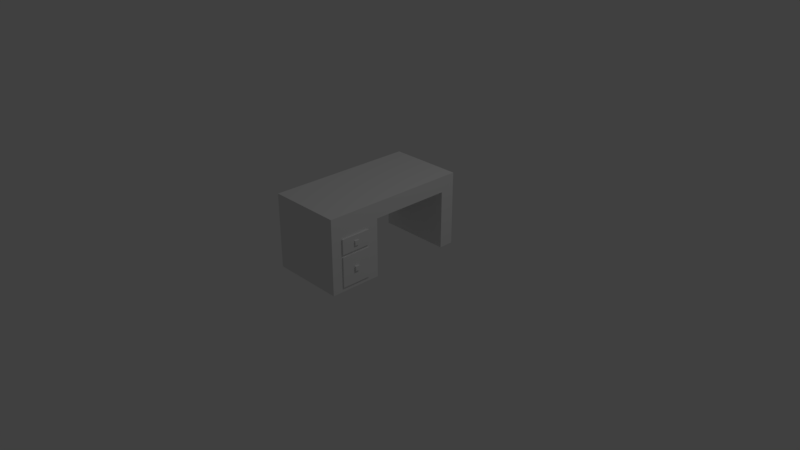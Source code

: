 # Source: Ireland_Desk_0.blend  (saved by Blender 2.78.0; exported with 4.5.12 LTS)
import bpy
from mathutils import Matrix  # noqa: F401  (used for matrix-valued properties, if any)

bpy.ops.wm.read_factory_settings(use_empty=True)
scene = bpy.context.scene
scene.name = 'Scene'

# ---- collections
col_collection_1 = bpy.data.collections.new('Collection 1'); scene.collection.children.link(col_collection_1)

# ---- materials (node trees are filled in below, after node groups)
mat_material = bpy.data.materials.new('Material')
mat_material.alpha_threshold = 0.0
mat_material.use_transparent_shadow = False
mat_material.roughness = 0.5
mat_material.line_color = (0.0, 0.0, 0.0, 1.0)

# ---- material node trees

# ---- world
world_world = bpy.data.worlds.new('World'); scene.world = world_world
world_world.color = (0.05088, 0.05088, 0.05088)
world_world.use_sun_shadow = False
world_world.sun_shadow_jitter_overblur = 0.0
world_world.cycles.sampling_method = 'MANUAL'

# ---- cameras
cam_camera = bpy.data.cameras.new('Camera')
cam_camera.clip_end = 100.0
cam_camera.lens = 35.0
cam_camera.sensor_width = 32.0
cam_camera.sensor_height = 18.0
cam_camera.ortho_scale = 7.314
cam_camera.dof.focus_distance = 0.0
cam_camera.dof.aperture_fstop = 128.0

# ---- lights
light_lamp = bpy.data.lights.new('Lamp', 'POINT')
light_lamp.transmission_factor = 0.0
light_lamp.cutoff_distance = 30.0
light_lamp.energy = 100.0
light_lamp.shadow_buffer_clip_start = 1.001
light_lamp.shadow_soft_size = 0.1
light_lamp.shadow_maximum_resolution = 0.006
light_lamp.use_absolute_resolution = True

# ---- meshes
me_cube = bpy.data.meshes.new('Cube')
me_cube.from_pydata([(0.5, 1.0, -0.004207), (0.5, -1.0, -0.004207), (-0.5, -1.0, -0.004207), (-0.5, 1.0, -0.004207), (0.5, 1.0, 0.9958), (0.5, -1.0, 0.9958), (-0.5, -1.0, 0.9958), (-0.5, 1.0, 0.9958), (0.5, 0.8, -0.004207), (-0.5, 0.8, -0.004207), (0.5, 0.8, 0.9958), (-0.5, 0.8, 0.9958), (0.5, -0.8, -0.004207), (0.5, -0.8, 0.9958), (-0.5, -0.8, -0.004207), (-0.5, -0.8, 0.9958), (0.5, 1.0, 0.7958), (0.5, -1.0, 0.7958), (-0.5, -1.0, 0.7958), (-0.5, 1.0, 0.7958), (-0.5, 0.8, 0.7958), (0.5, 0.8, 0.7958), (-0.5, -0.8, 0.7958), (0.5, -0.8, 0.7958), (-0.5, -0.8, 0.7958), (-0.5, -0.8, -0.004207), (0.5, -0.8, 0.7958), (0.5, -0.8, -0.004207), (-0.5, -0.3, 0.7958), (-0.5, -0.3, -0.004207), (0.5, -0.3, 0.7958), (0.5, -0.3, -0.004207), (0.1317, -0.8512, 0.05961), (0.1317, -0.8512, 0.4596), (0.1317, -0.4512, 0.05961), (0.1317, -0.4512, 0.4596), (0.5179, -0.8512, 0.05961), (0.5179, -0.8512, 0.4596), (0.5179, -0.4512, 0.05961), (0.5179, -0.4512, 0.4596), (0.1345, -0.8523, 0.499), (0.1345, -0.8523, 0.699), (0.1345, -0.4523, 0.499), (0.1345, -0.4523, 0.699), (0.5207, -0.8523, 0.499), (0.5207, -0.8523, 0.699), (0.5207, -0.4523, 0.499), (0.5207, -0.4523, 0.699), (-0.5, -0.8, 0.7958), (-0.5, 0.8, 0.7958), (-0.5, 0.8, 0.08581), (-0.5, -0.8, 0.08581), (-0.5, -0.8, 0.1757), (-0.5, 0.8, 0.1757), (0.3394, -0.679, 0.5681), (0.3394, -0.679, 0.6281), (0.3394, -0.619, 0.5681), (0.3394, -0.619, 0.6281), (0.5394, -0.679, 0.5681), (0.5394, -0.679, 0.6281), (0.5394, -0.619, 0.5681), (0.5394, -0.619, 0.6281), (0.5405, -0.6199, 0.2883), (0.5405, -0.6199, 0.2283), (0.5405, -0.6799, 0.2883), (0.5405, -0.6799, 0.2283), (0.3405, -0.6199, 0.2883), (0.3405, -0.6199, 0.2283), (0.3405, -0.6799, 0.2883), (0.3405, -0.6799, 0.2283), (-0.5022, -0.2989, 0.299), (-0.5022, -0.2989, 0.499), (-0.5022, -0.09892, 0.299), (-0.5022, -0.09892, 0.499), (-0.2974, -0.2989, 0.299), (-0.2974, -0.2989, 0.499), (-0.2974, -0.09892, 0.299), (-0.2974, -0.09892, 0.499), (-0.5022, 0.7993, 0.499), (-0.5022, 0.7993, 0.299), (-0.2974, 0.7993, 0.299), (-0.2974, 0.7993, 0.499), (-0.5022, -0.09892, 0.7957), (-0.2974, -0.09892, 0.7957), (-0.5022, 0.7993, 0.7957), (-0.2974, 0.7993, 0.7957), (-0.5022, -0.2989, 0.7996), (-0.5022, -0.09892, 0.7996), (-0.2974, -0.09892, 0.7996), (-0.2974, -0.2989, 0.7996), (0.5, 0.8, 0.7958), (0.5, -0.8, 0.7958), (-0.5, -0.8, 0.7958), (-0.5, 0.8, 0.7958), (-0.5, 2.384e-07, 0.9958), (0.5, -5.364e-07, 0.9958), (0.5, -2.384e-07, 0.7958), (-0.5, 2.384e-07, 0.7958), (0.5, -2.384e-07, 0.7958), (-0.5, 2.384e-07, 0.7958), (-0.4937, 0.1637, 0.7827), (-0.4937, 0.1637, 0.8027), (-0.4937, 0.3637, 0.7827), (-0.4937, 0.3637, 0.8027), (-0.2937, 0.1637, 0.7827), (-0.2937, 0.1637, 0.8027), (-0.2937, 0.3637, 0.7827), (-0.2937, 0.3637, 0.8027), (-0.2937, 0.3637, 0.8027), (-0.2937, 0.3637, 0.7827), (-0.2937, 0.1637, 0.7827), (-0.2937, 0.1637, 0.8027), (0.5003, 0.3637, 0.8027), (0.5003, 0.3637, 0.7827), (0.5003, 0.1637, 0.7827), (0.5003, 0.1637, 0.8027), (-0.2937, 0.1637, 0.8027), (-0.2937, 0.1637, 0.7827), (0.5003, 0.1637, 0.8027), (0.5003, 0.1637, 0.7827), (-0.2937, -0.3042, 0.8027), (-0.2937, -0.3042, 0.7827), (0.5003, -0.3042, 0.8027), (0.5003, -0.3042, 0.7827), (-0.2937, 0.8067, 0.8027), (-0.2937, 0.8067, 0.7827), (0.5003, 0.8067, 0.8027), (0.5003, 0.8067, 0.7827)], [(48, 22), (49, 20), (50, 9), (52, 51), (53, 50)], [(12, 1, 2, 14), (13, 15, 6, 5), (23, 13, 5, 17), (17, 5, 6, 18), (20, 11, 7, 19), (16, 0, 3, 19), (97, 94, 11, 20), (16, 4, 10, 21), (4, 7, 11, 10), (0, 8, 9, 3), (18, 6, 15, 22), (96, 95, 13, 23), (95, 94, 15, 13), (2, 18, 22, 14), (0, 16, 21, 8), (4, 16, 19, 7), (9, 20, 19, 3), (1, 17, 18, 2), (12, 23, 17, 1), (97, 22, 92, 99), (23, 12, 27, 26), (20, 9, 8, 21), (26, 27, 31, 30), (22, 23, 26, 24), (14, 22, 24, 25), (12, 14, 25, 27), (29, 28, 30, 31), (27, 25, 29, 31), (25, 24, 28, 29), (24, 26, 30, 28), (32, 33, 35, 34), (34, 35, 39, 38), (38, 39, 37, 36), (36, 37, 33, 32), (34, 38, 36, 32), (39, 35, 33, 37), (40, 41, 43, 42), (42, 43, 47, 46), (46, 47, 45, 44), (44, 45, 41, 40), (42, 46, 44, 40), (47, 43, 41, 45), (70, 71, 73, 72), (76, 77, 75, 74), (72, 73, 78, 79), (74, 75, 71, 70), (54, 55, 57, 56), (56, 57, 61, 60), (60, 61, 59, 58), (58, 59, 55, 54), (56, 60, 58, 54), (61, 57, 55, 59), (67, 63, 65, 69), (67, 66, 62, 63), (69, 68, 66, 67), (65, 64, 68, 69), (62, 66, 68, 64), (63, 62, 64, 65), (72, 76, 74, 70), (71, 75, 89, 86), (79, 78, 81, 80), (77, 81, 85, 83), (77, 76, 80, 81), (76, 72, 79, 80), (82, 83, 85, 84), (73, 77, 83, 82), (78, 73, 82, 84), (81, 78, 84, 85), (88, 87, 86, 89), (77, 73, 87, 88), (73, 71, 86, 87), (75, 77, 88, 89), (98, 99, 92, 91), (21, 20, 93, 90), (96, 21, 90, 98), (22, 23, 91, 92), (23, 96, 98, 91), (90, 93, 99, 98), (20, 97, 99, 93), (10, 11, 94, 95), (21, 10, 95, 96), (22, 15, 94, 97), (100, 101, 103, 102), (102, 103, 107, 106), (105, 104, 110, 111), (104, 105, 101, 100), (102, 106, 104, 100), (107, 103, 101, 105), (111, 110, 117, 116), (104, 106, 109, 110), (107, 105, 111, 108), (106, 107, 108, 109), (113, 112, 115, 114), (110, 109, 113, 114), (108, 111, 115, 112), (113, 109, 125, 127), (117, 119, 123, 121), (110, 114, 119, 117), (115, 111, 116, 118), (114, 115, 118, 119), (120, 121, 123, 122), (116, 117, 121, 120), (118, 116, 120, 122), (119, 118, 122, 123), (125, 124, 126, 127), (112, 113, 127, 126), (108, 112, 126, 124), (109, 108, 124, 125)])
_uv = me_cube.uv_layers.new(name='UVMap')
_uv.uv.foreach_set('vector', [0.2306, 0.489, 0.2428, 0.489, 0.2428, 0.5011, 0.2306, 0.5011, 0.2306, 0.489, 0.2428, 0.489, 0.2428, 0.5011, 0.2306, 0.5011, 0.2306, 0.489, 0.2428, 0.489, 0.2428, 0.5011, 0.2306, 0.5011, 0.2306, 0.489, 0.2428, 0.489, 0.2428, 0.5011, 0.2306, 0.5011, 0.2306, 0.489, 0.2428, 0.489, 0.2428, 0.5011, 0.2306, 0.5011, 0.2306, 0.489, 0.2428, 0.489, 0.2428, 0.5011, 0.2306, 0.5011, 0.2306, 0.4951, 0.2428, 0.4951, 0.2428, 0.5011, 0.2306, 0.5011, 0.2306, 0.489, 0.2428, 0.489, 0.2428, 0.5011, 0.2306, 0.5011, 0.2306, 0.489, 0.2428, 0.489, 0.2428, 0.5011, 0.2306, 0.5011, 0.2306, 0.489, 0.2428, 0.489, 0.2428, 0.5011, 0.2306, 0.5011, 0.2306, 0.489, 0.2428, 0.489, 0.2428, 0.5011, 0.2306, 0.5011, 0.2306, 0.4951, 0.2428, 0.4951, 0.2428, 0.5011, 0.2306, 0.5011, 0.2306, 0.4951, 0.2428, 0.4951, 0.2428, 0.5011, 0.2306, 0.5011, 0.2306, 0.489, 0.2428, 0.489, 0.2428, 0.5011, 0.2306, 0.5011, 0.2306, 0.489, 0.2428, 0.489, 0.2428, 0.5011, 0.2306, 0.5011, 0.2306, 0.489, 0.2428, 0.489, 0.2428, 0.5011, 0.2306, 0.5011, 0.2306, 0.489, 0.2428, 0.489, 0.2428, 0.5011, 0.2306, 0.5011, 0.2306, 0.489, 0.2428, 0.489, 0.2428, 0.5011, 0.2306, 0.5011, 0.2306, 0.489, 0.2428, 0.489, 0.2428, 0.5011, 0.2306, 0.5011, 0.2306, 0.4951, 0.2306, 0.489, 0.2306, 0.489, 0.2306, 0.4951, 0.2306, 0.489, 0.2428, 0.489, 0.2428, 0.5011, 0.2306, 0.5011, 0.2306, 0.489, 0.2428, 0.489, 0.2428, 0.5011, 0.2306, 0.5011, 0.2306, 0.489, 0.2428, 0.489, 0.2428, 0.5011, 0.2306, 0.5011, 0.2306, 0.489, 0.2428, 0.489, 0.2428, 0.5011, 0.2306, 0.5011, 0.2306, 0.489, 0.2428, 0.489, 0.2428, 0.5011, 0.2306, 0.5011, 0.2306, 0.489, 0.2428, 0.489, 0.2428, 0.5011, 0.2306, 0.5011, 0.2306, 0.489, 0.2428, 0.489, 0.2428, 0.5011, 0.2306, 0.5011, 0.2306, 0.489, 0.2428, 0.489, 0.2428, 0.5011, 0.2306, 0.5011, 0.2306, 0.489, 0.2428, 0.489, 0.2428, 0.5011, 0.2306, 0.5011, 0.2306, 0.489, 0.2428, 0.489, 0.2428, 0.5011, 0.2306, 0.5011, 0.2306, 0.489, 0.2428, 0.489, 0.2428, 0.5011, 0.2306, 0.5011, 0.2306, 0.489, 0.2428, 0.489, 0.2428, 0.5011, 0.2306, 0.5011, 0.2306, 0.489, 0.2428, 0.489, 0.2428, 0.5011, 0.2306, 0.5011, 0.2306, 0.489, 0.2428, 0.489, 0.2428, 0.5011, 0.2306, 0.5011, 0.2306, 0.489, 0.2428, 0.489, 0.2428, 0.5011, 0.2306, 0.5011, 0.2306, 0.489, 0.2428, 0.489, 0.2428, 0.5011, 0.2306, 0.5011, 0.2306, 0.489, 0.2428, 0.489, 0.2428, 0.5011, 0.2306, 0.5011, 0.2306, 0.489, 0.2428, 0.489, 0.2428, 0.5011, 0.2306, 0.5011, 0.2306, 0.489, 0.2428, 0.489, 0.2428, 0.5011, 0.2306, 0.5011, 0.2306, 0.489, 0.2428, 0.489, 0.2428, 0.5011, 0.2306, 0.5011, 0.2306, 0.489, 0.2428, 0.489, 0.2428, 0.5011, 0.2306, 0.5011, 0.2306, 0.489, 0.2428, 0.489, 0.2428, 0.5011, 0.2306, 0.5011, 0.2427, 0.5432, 0.2331, 0.5432, 0.2331, 0.5336, 0.2427, 0.5336, 0.2283, 0.4667, 0.2283, 0.4762, 0.2187, 0.4762, 0.2187, 0.4667, 0.2427, 0.5336, 0.2331, 0.5336, 0.2331, 0.4906, 0.2427, 0.4906, 0.0, 0.0, 0.0, 0.0, 0.0, 0.0, 0.0, 0.0, 0.2306, 0.489, 0.2428, 0.489, 0.2428, 0.5011, 0.2306, 0.5011, 0.7756, 0.5028, 0.7679, 0.5028, 0.7409, 0.4895, 0.7362, 0.4886, 0.7362, 0.4886, 0.7409, 0.4895, 0.7423, 0.4908, 0.7408, 0.491, 0.7408, 0.491, 0.7423, 0.4908, 0.7657, 0.4992, 0.7684, 0.4975, 0.7756, 0.5028, 0.7362, 0.4886, 0.7408, 0.491, 0.7684, 0.4975, 0.7409, 0.4895, 0.7679, 0.5028, 0.7657, 0.4992, 0.7423, 0.4908, 0.7682, 0.5186, 0.7442, 0.5059, 0.7431, 0.5042, 0.7756, 0.5186, 0.7682, 0.5186, 0.7657, 0.5149, 0.7423, 0.5059, 0.7442, 0.5059, 0.2306, 0.489, 0.2428, 0.489, 0.2428, 0.5011, 0.2306, 0.5011, 0.7431, 0.5042, 0.738, 0.5028, 0.7682, 0.5129, 0.7756, 0.5186, 0.7423, 0.5059, 0.7657, 0.5149, 0.7682, 0.5129, 0.738, 0.5028, 0.7442, 0.5059, 0.7423, 0.5059, 0.738, 0.5028, 0.7431, 0.5042, 0.0, 0.0, 0.0, 0.0, 0.0, 0.0, 0.0, 0.0, 0.0, 0.0, 0.0, 0.0, 0.0, 0.0, 0.0, 0.0, 0.0, 0.0, 0.0, 0.0, 0.0, 0.0, 0.0, 0.0, 0.2283, 0.4762, 0.2713, 0.4762, 0.2713, 0.4904, 0.2283, 0.4904, 0.2283, 0.4762, 0.2283, 0.4667, 0.2713, 0.4667, 0.2713, 0.4762, 0.0, 0.0, 0.0, 0.0, 0.0, 0.0, 0.0, 0.0, 0.0, 0.0, 0.0, 0.0, 0.0, 0.0, 0.0, 0.0, 0.0, 0.0, 0.0, 0.0, 0.0, 0.0, 0.0, 0.0, 0.2331, 0.4906, 0.2331, 0.5336, 0.2189, 0.5336, 0.2189, 0.4906, 0.0, 0.0, 0.0, 0.0, 0.0, 0.0, 0.0, 0.0, 0.0, 0.0, 0.0, 0.0, 0.0, 0.0, 0.0, 0.0, 0.0, 0.0, 0.0, 0.0, 0.0, 0.0, 0.0, 0.0, 0.2331, 0.5336, 0.2331, 0.5432, 0.2187, 0.5432, 0.2187, 0.5336, 0.2187, 0.4762, 0.2283, 0.4762, 0.2283, 0.4906, 0.2187, 0.4906, 0.2306, 0.4951, 0.2428, 0.4951, 0.2428, 0.5011, 0.2306, 0.5011, 0.2306, 0.5011, 0.2306, 0.489, 0.2306, 0.489, 0.2306, 0.5011, 0.2306, 0.4951, 0.2306, 0.489, 0.2306, 0.489, 0.2306, 0.4951, 0.2306, 0.489, 0.2428, 0.489, 0.2428, 0.489, 0.2306, 0.489, 0.2306, 0.5011, 0.2306, 0.4951, 0.2306, 0.4951, 0.2306, 0.5011, 0.2306, 0.489, 0.2428, 0.489, 0.2428, 0.4951, 0.2306, 0.4951, 0.2306, 0.5011, 0.2306, 0.4951, 0.2306, 0.4951, 0.2306, 0.5011, 0.2306, 0.489, 0.2428, 0.489, 0.2428, 0.4951, 0.2306, 0.4951, 0.2306, 0.489, 0.2428, 0.489, 0.2428, 0.4951, 0.2306, 0.4951, 0.2306, 0.489, 0.2428, 0.489, 0.2428, 0.4951, 0.2306, 0.4951, 0.0, 0.0, 0.0, 0.0, 0.0, 0.0, 0.0, 0.0, 0.0, 0.0, 0.0, 0.0, 0.0, 0.0, 0.0, 0.0, 0.0, 0.0, 0.0, 0.0, 0.0, 0.0, 0.0, 0.0, 0.0, 0.0, 0.0, 0.0, 0.0, 0.0, 0.0, 0.0, 0.0, 0.0, 0.0, 0.0, 0.0, 0.0, 0.0, 0.0, 0.0, 0.0, 0.0, 0.0, 0.0, 0.0, 0.0, 0.0, 0.0, 0.0, 0.0, 0.0, 0.0, 0.0, 0.0, 0.0, 0.0, 0.0, 0.0, 0.0, 0.0, 0.0, 0.0, 0.0, 0.0, 0.0, 0.0, 0.0, 0.0, 0.0, 0.0, 0.0, 0.0, 0.0, 0.0, 0.0, 0.0, 0.0, 0.0, 0.0, 0.27, 0.4611, 0.2705, 0.4611, 0.2705, 0.466, 0.27, 0.466, 0.2504, 0.466, 0.2504, 0.4611, 0.27, 0.4611, 0.27, 0.466, 0.0, 0.0, 0.0, 0.0, 0.0, 0.0, 0.0, 0.0, 0.27, 0.4611, 0.2504, 0.4611, 0.2504, 0.4501, 0.27, 0.4501, 0.2705, 0.4703, 0.2705, 0.4506, 0.2821, 0.4506, 0.2821, 0.4703, 0.0, 0.0, 0.0, 0.0, 0.0, 0.0, 0.0, 0.0, 0.0, 0.0, 0.0, 0.0, 0.0, 0.0, 0.0, 0.0, 0.0, 0.0, 0.0, 0.0, 0.0, 0.0, 0.0, 0.0, 0.0, 0.0, 0.0, 0.0, 0.0, 0.0, 0.0, 0.0, 0.0, 0.0, 0.0, 0.0, 0.0, 0.0, 0.0, 0.0, 0.0, 0.0, 0.0, 0.0, 0.0, 0.0, 0.0, 0.0, 0.2705, 0.4506, 0.2705, 0.4501, 0.2821, 0.4501, 0.2821, 0.4506, 0.0, 0.0, 0.0, 0.0, 0.0, 0.0, 0.0, 0.0, 0.2705, 0.4611, 0.27, 0.4611, 0.27, 0.4501, 0.2705, 0.4501, 0.0, 0.0, 0.0, 0.0, 0.0, 0.0, 0.0, 0.0, 0.0, 0.0, 0.0, 0.0, 0.0, 0.0, 0.0, 0.0])
me_cube.materials.append(mat_material)
me_cube.use_remesh_preserve_volume = False
me_cube.use_remesh_preserve_attributes = False
me_cube.use_mirror_vertex_groups = False
me_cube.update()

# ---- objects
ob_cube = bpy.data.objects.new('Cube', me_cube)
ob_lamp = bpy.data.objects.new('Lamp', light_lamp)
ob_camera = bpy.data.objects.new('Camera', cam_camera)

# ---- transforms, parenting, visibility, modifiers, constraints
ob_cube.location = (0.0, 0.0, 0.0)
ob_cube.lock_rotations_4d = False
ob_cube.empty_display_type = 'ARROWS'
ob_cube.lineart.crease_threshold = 0.0
ob_lamp.location = (4.076, 1.005, 5.904)
ob_lamp.rotation_euler = (0.6503, 0.05522, 1.866)
ob_lamp.lock_rotations_4d = False
ob_lamp.empty_display_type = 'ARROWS'
ob_lamp.color = (0.0, 0.0, 0.0, 0.0)
ob_lamp.lineart.crease_threshold = 0.0
ob_camera.location = (7.481, -6.508, 5.344)
ob_camera.rotation_euler = (1.109, 0.0, 0.8149)
ob_camera.lock_rotations_4d = False
ob_camera.empty_display_type = 'ARROWS'
ob_camera.color = (0.0, 0.0, 0.0, 0.0)
ob_camera.display_type = 'WIRE'
ob_camera.lineart.crease_threshold = 0.0

# ---- collection membership
col_collection_1.objects.link(ob_cube)
col_collection_1.objects.link(ob_lamp)
col_collection_1.objects.link(ob_camera)

# ---- scene / render settings (as saved in the file)
scene.camera = ob_camera
scene.frame_start = 1; scene.frame_end = 250; scene.frame_set(1)
scene.render.engine = 'BLENDER_EEVEE_NEXT'
scene.render.resolution_percentage = 50
scene.render.dither_intensity = 0.0
scene.cycles.use_denoising = False
scene.cycles.samples = 128
scene.cycles.sampling_pattern = 'TABULATED_SOBOL'
scene.cycles.light_sampling_threshold = 0.0
scene.cycles.use_adaptive_sampling = False
scene.cycles.use_light_tree = False
scene.cycles.blur_glossy = 0.0
scene.cycles.sample_clamp_indirect = 0.0
scene.view_settings.view_transform = 'Standard'
bpy.context.view_layer.update()
